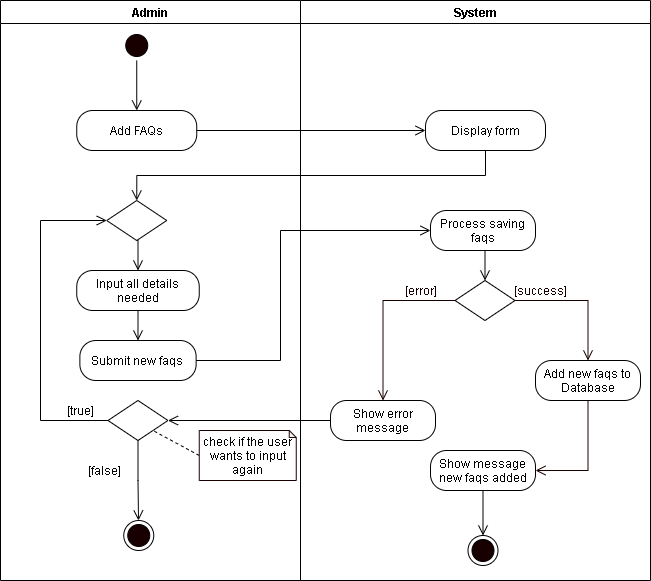

The diagram above was exported from draw.io. Its source (the exported page's mxGraphModel, read from the mxfile embedded in the PNG):
<mxGraphModel dx="926" dy="626" grid="1" gridSize="10" guides="1" tooltips="1" connect="1" arrows="1" fold="1" page="1" pageScale="1" pageWidth="850" pageHeight="1100" math="0" shadow="0">
  <root>
    <mxCell id="86iAYvoppiRPrKNUJlOr-0" />
    <mxCell id="86iAYvoppiRPrKNUJlOr-1" parent="86iAYvoppiRPrKNUJlOr-0" />
    <mxCell id="7EiE3nOYPrLsDMF-XObi-0" value="Admin" style="swimlane;startSize=23;" vertex="1" parent="86iAYvoppiRPrKNUJlOr-1">
      <mxGeometry x="40" y="10" width="300" height="580" as="geometry" />
    </mxCell>
    <mxCell id="7EiE3nOYPrLsDMF-XObi-1" style="edgeStyle=orthogonalEdgeStyle;rounded=0;orthogonalLoop=1;jettySize=auto;html=1;exitX=0.5;exitY=1;exitDx=0;exitDy=0;entryX=0.5;entryY=0;entryDx=0;entryDy=0;endArrow=open;endFill=0;endSize=8;" edge="1" parent="7EiE3nOYPrLsDMF-XObi-0" source="7EiE3nOYPrLsDMF-XObi-2">
      <mxGeometry relative="1" as="geometry">
        <mxPoint x="136.25" y="110" as="targetPoint" />
      </mxGeometry>
    </mxCell>
    <mxCell id="7EiE3nOYPrLsDMF-XObi-2" value="" style="ellipse;html=1;shape=startState;fillColor=#190000;" vertex="1" parent="7EiE3nOYPrLsDMF-XObi-0">
      <mxGeometry x="121.25" y="30" width="30" height="30" as="geometry" />
    </mxCell>
    <mxCell id="7EiE3nOYPrLsDMF-XObi-3" value="Add FAQs" style="rounded=1;whiteSpace=wrap;html=1;arcSize=40;" vertex="1" parent="7EiE3nOYPrLsDMF-XObi-0">
      <mxGeometry x="76.25" y="110" width="120" height="40" as="geometry" />
    </mxCell>
    <mxCell id="7EiE3nOYPrLsDMF-XObi-4" style="edgeStyle=orthogonalEdgeStyle;rounded=0;orthogonalLoop=1;jettySize=auto;html=1;exitX=0.5;exitY=1;exitDx=0;exitDy=0;entryX=0.5;entryY=0;entryDx=0;entryDy=0;endArrow=open;endFill=0;endSize=8;" edge="1" parent="7EiE3nOYPrLsDMF-XObi-0" source="7EiE3nOYPrLsDMF-XObi-5" target="7EiE3nOYPrLsDMF-XObi-6">
      <mxGeometry relative="1" as="geometry" />
    </mxCell>
    <mxCell id="7EiE3nOYPrLsDMF-XObi-5" value="Input all details needed" style="rounded=1;whiteSpace=wrap;html=1;arcSize=40;" vertex="1" parent="7EiE3nOYPrLsDMF-XObi-0">
      <mxGeometry x="76.25" y="270" width="122.5" height="40" as="geometry" />
    </mxCell>
    <mxCell id="7EiE3nOYPrLsDMF-XObi-6" value="Submit new faqs" style="rounded=1;whiteSpace=wrap;html=1;arcSize=40;" vertex="1" parent="7EiE3nOYPrLsDMF-XObi-0">
      <mxGeometry x="79.37" y="340" width="116.25" height="40" as="geometry" />
    </mxCell>
    <mxCell id="7EiE3nOYPrLsDMF-XObi-7" style="edgeStyle=orthogonalEdgeStyle;rounded=0;orthogonalLoop=1;jettySize=auto;html=1;exitX=0.5;exitY=1;exitDx=0;exitDy=0;entryX=0.5;entryY=0;entryDx=0;entryDy=0;endArrow=open;endFill=0;endSize=8;" edge="1" parent="7EiE3nOYPrLsDMF-XObi-0" source="7EiE3nOYPrLsDMF-XObi-8" target="7EiE3nOYPrLsDMF-XObi-5">
      <mxGeometry relative="1" as="geometry" />
    </mxCell>
    <mxCell id="7EiE3nOYPrLsDMF-XObi-8" value="" style="rhombus;whiteSpace=wrap;html=1;" vertex="1" parent="7EiE3nOYPrLsDMF-XObi-0">
      <mxGeometry x="106.25" y="200" width="60" height="40" as="geometry" />
    </mxCell>
    <mxCell id="7EiE3nOYPrLsDMF-XObi-9" style="edgeStyle=orthogonalEdgeStyle;rounded=0;orthogonalLoop=1;jettySize=auto;html=1;exitX=0;exitY=0.5;exitDx=0;exitDy=0;entryX=0;entryY=0.5;entryDx=0;entryDy=0;endArrow=open;endFill=0;endSize=8;" edge="1" parent="7EiE3nOYPrLsDMF-XObi-0" source="7EiE3nOYPrLsDMF-XObi-11" target="7EiE3nOYPrLsDMF-XObi-8">
      <mxGeometry relative="1" as="geometry">
        <Array as="points">
          <mxPoint x="40" y="420" />
          <mxPoint x="40" y="220" />
        </Array>
      </mxGeometry>
    </mxCell>
    <mxCell id="7EiE3nOYPrLsDMF-XObi-10" style="edgeStyle=orthogonalEdgeStyle;rounded=0;orthogonalLoop=1;jettySize=auto;html=1;exitX=0.5;exitY=1;exitDx=0;exitDy=0;endArrow=open;endFill=0;endSize=8;startArrow=none;" edge="1" parent="7EiE3nOYPrLsDMF-XObi-0" source="7EiE3nOYPrLsDMF-XObi-11">
      <mxGeometry relative="1" as="geometry">
        <mxPoint x="138" y="520" as="targetPoint" />
        <Array as="points" />
      </mxGeometry>
    </mxCell>
    <mxCell id="7EiE3nOYPrLsDMF-XObi-11" value="" style="rhombus;whiteSpace=wrap;html=1;" vertex="1" parent="7EiE3nOYPrLsDMF-XObi-0">
      <mxGeometry x="107.49000000000001" y="400" width="60" height="40" as="geometry" />
    </mxCell>
    <mxCell id="7EiE3nOYPrLsDMF-XObi-12" value="[true]" style="text;html=1;align=center;verticalAlign=middle;resizable=0;points=[];autosize=1;strokeColor=none;" vertex="1" parent="7EiE3nOYPrLsDMF-XObi-0">
      <mxGeometry x="60" y="400" width="40" height="20" as="geometry" />
    </mxCell>
    <mxCell id="7EiE3nOYPrLsDMF-XObi-13" style="rounded=0;orthogonalLoop=1;jettySize=auto;html=1;exitX=0;exitY=0.5;exitDx=0;exitDy=0;exitPerimeter=0;entryX=1;entryY=1;entryDx=0;entryDy=0;endArrow=none;endFill=0;endSize=8;dashed=1;" edge="1" parent="7EiE3nOYPrLsDMF-XObi-0" source="7EiE3nOYPrLsDMF-XObi-14" target="7EiE3nOYPrLsDMF-XObi-11">
      <mxGeometry relative="1" as="geometry" />
    </mxCell>
    <mxCell id="7EiE3nOYPrLsDMF-XObi-14" value="check if the user wants to input again" style="shape=note;whiteSpace=wrap;html=1;backgroundOutline=1;darkOpacity=0.05;strokeColor=#190000;size=7;" vertex="1" parent="7EiE3nOYPrLsDMF-XObi-0">
      <mxGeometry x="198.75" y="430" width="97" height="50" as="geometry" />
    </mxCell>
    <mxCell id="7EiE3nOYPrLsDMF-XObi-15" value="[false]" style="text;html=1;align=center;verticalAlign=middle;resizable=0;points=[];autosize=1;strokeColor=none;" vertex="1" parent="7EiE3nOYPrLsDMF-XObi-0">
      <mxGeometry x="79.37" y="460" width="50" height="20" as="geometry" />
    </mxCell>
    <mxCell id="7EiE3nOYPrLsDMF-XObi-16" value="" style="ellipse;html=1;shape=endState;fillColor=#190000;" vertex="1" parent="7EiE3nOYPrLsDMF-XObi-0">
      <mxGeometry x="123.25" y="520" width="30" height="30" as="geometry" />
    </mxCell>
    <mxCell id="7EiE3nOYPrLsDMF-XObi-18" value="System" style="swimlane;" vertex="1" parent="86iAYvoppiRPrKNUJlOr-1">
      <mxGeometry x="340" y="10" width="350" height="580" as="geometry" />
    </mxCell>
    <mxCell id="7EiE3nOYPrLsDMF-XObi-19" value="Process saving faqs" style="rounded=1;whiteSpace=wrap;html=1;arcSize=40;" vertex="1" parent="7EiE3nOYPrLsDMF-XObi-18">
      <mxGeometry x="130" y="210" width="105" height="40" as="geometry" />
    </mxCell>
    <mxCell id="7EiE3nOYPrLsDMF-XObi-20" value="" style="rhombus;whiteSpace=wrap;html=1;" vertex="1" parent="7EiE3nOYPrLsDMF-XObi-18">
      <mxGeometry x="154.5" y="280" width="60" height="40" as="geometry" />
    </mxCell>
    <mxCell id="7EiE3nOYPrLsDMF-XObi-21" style="edgeStyle=orthogonalEdgeStyle;rounded=0;orthogonalLoop=1;jettySize=auto;html=1;exitX=0.5;exitY=1;exitDx=0;exitDy=0;entryX=0.5;entryY=0;entryDx=0;entryDy=0;endArrow=open;endFill=0;endSize=8;" edge="1" parent="7EiE3nOYPrLsDMF-XObi-18" source="7EiE3nOYPrLsDMF-XObi-19" target="7EiE3nOYPrLsDMF-XObi-20">
      <mxGeometry relative="1" as="geometry" />
    </mxCell>
    <mxCell id="7EiE3nOYPrLsDMF-XObi-22" value="&lt;font color=&quot;#190000&quot;&gt;[success]&lt;/font&gt;" style="text;html=1;align=center;verticalAlign=middle;resizable=0;points=[];autosize=1;strokeColor=none;fontColor=#FFFFFF;" vertex="1" parent="7EiE3nOYPrLsDMF-XObi-18">
      <mxGeometry x="204.5" y="280" width="70" height="20" as="geometry" />
    </mxCell>
    <mxCell id="7EiE3nOYPrLsDMF-XObi-24" value="Show error message" style="rounded=1;whiteSpace=wrap;html=1;arcSize=40;" vertex="1" parent="7EiE3nOYPrLsDMF-XObi-18">
      <mxGeometry x="30" y="400" width="105" height="40" as="geometry" />
    </mxCell>
    <mxCell id="7EiE3nOYPrLsDMF-XObi-25" style="edgeStyle=orthogonalEdgeStyle;rounded=0;orthogonalLoop=1;jettySize=auto;html=1;exitX=0.5;exitY=1;exitDx=0;exitDy=0;entryX=1;entryY=0.5;entryDx=0;entryDy=0;fontColor=#FFFFFF;endArrow=open;endFill=0;endSize=8;strokeColor=#190000;" edge="1" parent="7EiE3nOYPrLsDMF-XObi-18" source="7EiE3nOYPrLsDMF-XObi-26" target="7EiE3nOYPrLsDMF-XObi-30">
      <mxGeometry relative="1" as="geometry" />
    </mxCell>
    <mxCell id="7EiE3nOYPrLsDMF-XObi-26" value="Add new faqs to Database" style="rounded=1;whiteSpace=wrap;html=1;arcSize=40;" vertex="1" parent="7EiE3nOYPrLsDMF-XObi-18">
      <mxGeometry x="235" y="360" width="105" height="40" as="geometry" />
    </mxCell>
    <mxCell id="7EiE3nOYPrLsDMF-XObi-27" style="edgeStyle=orthogonalEdgeStyle;rounded=0;orthogonalLoop=1;jettySize=auto;html=1;exitX=0;exitY=0.5;exitDx=0;exitDy=0;fontColor=#FFFFFF;endArrow=open;endFill=0;endSize=8;strokeColor=#190000;entryX=0.5;entryY=0;entryDx=0;entryDy=0;" edge="1" parent="7EiE3nOYPrLsDMF-XObi-18" source="7EiE3nOYPrLsDMF-XObi-20" target="7EiE3nOYPrLsDMF-XObi-24">
      <mxGeometry relative="1" as="geometry">
        <mxPoint x="80" y="340" as="targetPoint" />
      </mxGeometry>
    </mxCell>
    <mxCell id="7EiE3nOYPrLsDMF-XObi-28" style="edgeStyle=orthogonalEdgeStyle;rounded=0;orthogonalLoop=1;jettySize=auto;html=1;exitX=1;exitY=0.5;exitDx=0;exitDy=0;fontColor=#FFFFFF;endArrow=open;endFill=0;endSize=8;strokeColor=#190000;entryX=0.5;entryY=0;entryDx=0;entryDy=0;" edge="1" parent="7EiE3nOYPrLsDMF-XObi-18" source="7EiE3nOYPrLsDMF-XObi-20" target="7EiE3nOYPrLsDMF-XObi-26">
      <mxGeometry relative="1" as="geometry">
        <mxPoint x="280" y="340" as="targetPoint" />
      </mxGeometry>
    </mxCell>
    <mxCell id="7EiE3nOYPrLsDMF-XObi-29" style="edgeStyle=orthogonalEdgeStyle;rounded=0;orthogonalLoop=1;jettySize=auto;html=1;exitX=0.5;exitY=1;exitDx=0;exitDy=0;entryX=0.5;entryY=0;entryDx=0;entryDy=0;endArrow=open;endFill=0;endSize=8;" edge="1" parent="7EiE3nOYPrLsDMF-XObi-18" source="7EiE3nOYPrLsDMF-XObi-30" target="7EiE3nOYPrLsDMF-XObi-32">
      <mxGeometry relative="1" as="geometry" />
    </mxCell>
    <mxCell id="7EiE3nOYPrLsDMF-XObi-30" value="Show message new faqs added" style="rounded=1;whiteSpace=wrap;html=1;arcSize=40;" vertex="1" parent="7EiE3nOYPrLsDMF-XObi-18">
      <mxGeometry x="130" y="450" width="105" height="40" as="geometry" />
    </mxCell>
    <mxCell id="7EiE3nOYPrLsDMF-XObi-32" value="" style="ellipse;html=1;shape=endState;fillColor=#190000;" vertex="1" parent="7EiE3nOYPrLsDMF-XObi-18">
      <mxGeometry x="167.5" y="535" width="30" height="30" as="geometry" />
    </mxCell>
    <mxCell id="7EiE3nOYPrLsDMF-XObi-33" value="Display form" style="rounded=1;whiteSpace=wrap;html=1;arcSize=40;" vertex="1" parent="7EiE3nOYPrLsDMF-XObi-18">
      <mxGeometry x="125" y="110" width="120" height="40" as="geometry" />
    </mxCell>
    <mxCell id="7EiE3nOYPrLsDMF-XObi-34" style="edgeStyle=orthogonalEdgeStyle;rounded=0;orthogonalLoop=1;jettySize=auto;html=1;exitX=1;exitY=0.5;exitDx=0;exitDy=0;endArrow=open;endFill=0;endSize=8;entryX=0;entryY=0.5;entryDx=0;entryDy=0;" edge="1" parent="86iAYvoppiRPrKNUJlOr-1" source="7EiE3nOYPrLsDMF-XObi-3" target="7EiE3nOYPrLsDMF-XObi-33">
      <mxGeometry relative="1" as="geometry">
        <mxPoint x="455" y="140" as="targetPoint" />
      </mxGeometry>
    </mxCell>
    <mxCell id="7EiE3nOYPrLsDMF-XObi-36" style="edgeStyle=orthogonalEdgeStyle;rounded=0;orthogonalLoop=1;jettySize=auto;html=1;exitX=1;exitY=0.5;exitDx=0;exitDy=0;entryX=0;entryY=0.5;entryDx=0;entryDy=0;endArrow=open;endFill=0;endSize=8;" edge="1" parent="86iAYvoppiRPrKNUJlOr-1" source="7EiE3nOYPrLsDMF-XObi-6" target="7EiE3nOYPrLsDMF-XObi-19">
      <mxGeometry relative="1" as="geometry">
        <Array as="points">
          <mxPoint x="320" y="370" />
          <mxPoint x="320" y="240" />
        </Array>
      </mxGeometry>
    </mxCell>
    <mxCell id="7EiE3nOYPrLsDMF-XObi-37" style="edgeStyle=orthogonalEdgeStyle;rounded=0;orthogonalLoop=1;jettySize=auto;html=1;exitX=0;exitY=0.5;exitDx=0;exitDy=0;entryX=1;entryY=0.5;entryDx=0;entryDy=0;endArrow=open;endFill=0;endSize=8;" edge="1" parent="86iAYvoppiRPrKNUJlOr-1" source="7EiE3nOYPrLsDMF-XObi-24" target="7EiE3nOYPrLsDMF-XObi-11">
      <mxGeometry relative="1" as="geometry" />
    </mxCell>
    <mxCell id="7EiE3nOYPrLsDMF-XObi-39" style="edgeStyle=orthogonalEdgeStyle;rounded=0;orthogonalLoop=1;jettySize=auto;html=1;exitX=0.5;exitY=1;exitDx=0;exitDy=0;entryX=0.5;entryY=0;entryDx=0;entryDy=0;endArrow=open;endFill=0;endSize=8;" edge="1" parent="86iAYvoppiRPrKNUJlOr-1" source="7EiE3nOYPrLsDMF-XObi-33" target="7EiE3nOYPrLsDMF-XObi-8">
      <mxGeometry relative="1" as="geometry" />
    </mxCell>
    <mxCell id="2TGatFgWhl-32bQ_hTMk-0" value="&lt;font color=&quot;#190000&quot;&gt;[error]&lt;/font&gt;" style="text;html=1;align=center;verticalAlign=middle;resizable=0;points=[];autosize=1;strokeColor=none;fontColor=#FFFFFF;" vertex="1" parent="86iAYvoppiRPrKNUJlOr-1">
      <mxGeometry x="435" y="290" width="50" height="20" as="geometry" />
    </mxCell>
  </root>
</mxGraphModel>